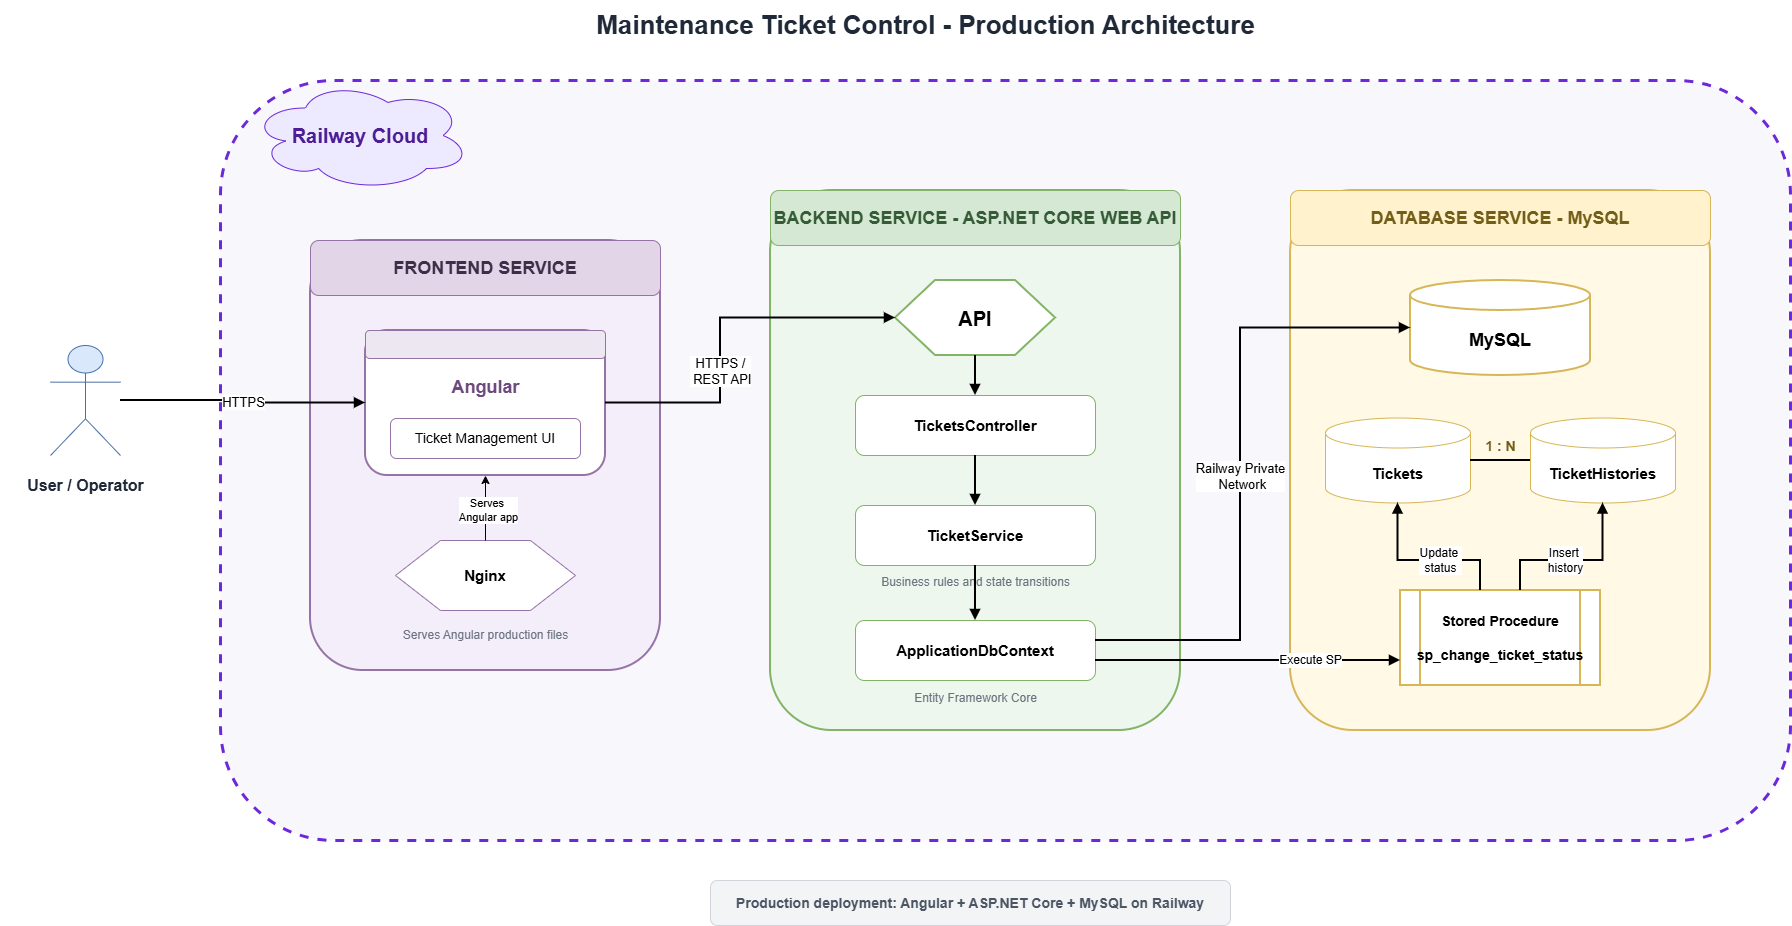

The diagram above was exported from draw.io. Its source (the exported page's mxGraphModel, read from the mxfile embedded in the PNG):
<mxGraphModel dx="1836" dy="1092" grid="1" gridSize="10" guides="1" tooltips="1" connect="1" arrows="1" fold="1" page="1" pageScale="1" pageWidth="1900" pageHeight="1050" math="0" shadow="0">
  <root>
    <mxCell id="0" />
    <mxCell id="1" parent="0" />
    <mxCell id="title" parent="1" style="text;html=1;align=center;verticalAlign=middle;fontSize=26;fontStyle=1;fontColor=#1F2937;" value="Maintenance Ticket Control - Production Architecture" vertex="1">
      <mxGeometry height="50" width="850" x="520" y="30" as="geometry" />
    </mxCell>
    <mxCell id="userActor" parent="1" style="shape=umlActor;verticalLabelPosition=bottom;verticalAlign=top;html=1;strokeColor=#4A6FA5;fillColor=#DAE8FC;" value="" vertex="1">
      <mxGeometry height="110" width="70" x="70" y="375" as="geometry" />
    </mxCell>
    <mxCell id="userLabel" parent="1" style="text;html=1;align=center;verticalAlign=middle;fontSize=16;fontStyle=1;fontColor=#1F2937;" value="User / Operator" vertex="1">
      <mxGeometry height="40" width="170" x="20" y="495" as="geometry" />
    </mxCell>
    <mxCell id="railwayCloud" parent="1" style="rounded=1;whiteSpace=wrap;html=1;fillColor=#F8F7FC;strokeColor=#6D28D9;strokeWidth=3;dashed=1;" value="" vertex="1">
      <mxGeometry height="760" width="1570" x="240" y="110" as="geometry" />
    </mxCell>
    <mxCell id="cloudIcon" parent="1" style="shape=cloud;whiteSpace=wrap;html=1;fillColor=#EDE9FE;strokeColor=#6D28D9;fontSize=20;fontStyle=1;fontColor=#4C1D95;" value="Railway Cloud" vertex="1">
      <mxGeometry height="110" width="220" x="270" y="110" as="geometry" />
    </mxCell>
    <mxCell id="frontendContainer" parent="1" style="rounded=1;whiteSpace=wrap;html=1;fillColor=#F4EEFA;strokeColor=#9673A6;strokeWidth=2;" value="" vertex="1">
      <mxGeometry height="430" width="350" x="330" y="270" as="geometry" />
    </mxCell>
    <mxCell id="frontendHeader" parent="1" style="rounded=1;whiteSpace=wrap;html=1;fillColor=#E1D5E7;strokeColor=#9673A6;fontSize=18;fontStyle=1;fontColor=#3F2E49;" value="FRONTEND SERVICE" vertex="1">
      <mxGeometry height="55" width="350" x="330" y="270" as="geometry" />
    </mxCell>
    <mxCell id="browser" parent="1" style="rounded=1;whiteSpace=wrap;html=1;fillColor=#FFFFFF;strokeColor=#9673A6;strokeWidth=2;" value="" vertex="1">
      <mxGeometry height="145" width="240" x="385" y="360" as="geometry" />
    </mxCell>
    <mxCell id="browserBar" parent="1" style="rounded=1;whiteSpace=wrap;html=1;fillColor=#EDE7F2;strokeColor=#9673A6;" value="" vertex="1">
      <mxGeometry height="28" width="240" x="385" y="360" as="geometry" />
    </mxCell>
    <mxCell id="angularText" parent="1" style="text;html=1;align=center;verticalAlign=middle;fontSize=18;fontStyle=1;fontColor=#6C4A7C;" value="Angular" vertex="1">
      <mxGeometry height="30" width="160" x="425" y="402" as="geometry" />
    </mxCell>
    <mxCell id="ui" parent="1" style="rounded=1;whiteSpace=wrap;html=1;fillColor=#FFFFFF;strokeColor=#9673A6;fontSize=14;" value="Ticket Management UI" vertex="1">
      <mxGeometry height="40" width="190" x="410" y="448" as="geometry" />
    </mxCell>
    <mxCell id="nginx" parent="1" style="shape=hexagon;perimeter=hexagonPerimeter2;whiteSpace=wrap;html=1;fillColor=#FFFFFF;strokeColor=#9673A6;fontSize=15;fontStyle=1;" value="Nginx" vertex="1">
      <mxGeometry height="70" width="180" x="415" y="570" as="geometry" />
    </mxCell>
    <mxCell id="frontendDesc" parent="1" style="text;html=1;align=center;verticalAlign=middle;fontSize=12;fontColor=#6B7280;" value="Serves Angular production files" vertex="1">
      <mxGeometry height="30" width="240" x="385" y="650" as="geometry" />
    </mxCell>
    <mxCell id="backendContainer" parent="1" style="rounded=1;whiteSpace=wrap;html=1;fillColor=#EDF7ED;strokeColor=#82B366;strokeWidth=2;" value="" vertex="1">
      <mxGeometry height="540" width="410" x="790" y="220" as="geometry" />
    </mxCell>
    <mxCell id="backendHeader" parent="1" style="rounded=1;whiteSpace=wrap;html=1;fillColor=#D5E8D4;strokeColor=#82B366;fontSize=18;fontStyle=1;fontColor=#355B37;" value="BACKEND SERVICE - ASP.NET CORE WEB API" vertex="1">
      <mxGeometry height="55" width="410" x="790" y="220" as="geometry" />
    </mxCell>
    <mxCell id="api" parent="1" style="shape=hexagon;perimeter=hexagonPerimeter2;whiteSpace=wrap;html=1;fillColor=#FFFFFF;strokeColor=#82B366;strokeWidth=2;fontSize=20;fontStyle=1;" value="API" vertex="1">
      <mxGeometry height="75" width="160" x="915" y="310" as="geometry" />
    </mxCell>
    <mxCell id="controller" parent="1" style="rounded=1;whiteSpace=wrap;html=1;fillColor=#FFFFFF;strokeColor=#82B366;fontSize=15;fontStyle=1;" value="TicketsController" vertex="1">
      <mxGeometry height="60" width="240" x="875" y="425" as="geometry" />
    </mxCell>
    <mxCell id="service" parent="1" style="rounded=1;whiteSpace=wrap;html=1;fillColor=#FFFFFF;strokeColor=#82B366;fontSize=15;fontStyle=1;" value="TicketService" vertex="1">
      <mxGeometry height="60" width="240" x="875" y="535" as="geometry" />
    </mxCell>
    <mxCell id="serviceDesc" parent="1" style="text;html=1;align=center;verticalAlign=middle;fontSize=12;fontColor=#6B7280;" value="Business rules and state transitions" vertex="1">
      <mxGeometry height="25" width="290" x="850" y="600" as="geometry" />
    </mxCell>
    <mxCell id="dbContext" parent="1" style="rounded=1;whiteSpace=wrap;html=1;fillColor=#FFFFFF;strokeColor=#82B366;fontSize=15;fontStyle=1;" value="ApplicationDbContext" vertex="1">
      <mxGeometry height="60" width="240" x="875" y="650" as="geometry" />
    </mxCell>
    <mxCell id="efText" parent="1" style="text;html=1;align=center;verticalAlign=middle;fontSize=12;fontColor=#6B7280;" value="Entity Framework Core" vertex="1">
      <mxGeometry height="25" width="200" x="895" y="715" as="geometry" />
    </mxCell>
    <mxCell id="databaseContainer" parent="1" style="rounded=1;whiteSpace=wrap;html=1;fillColor=#FFF9E6;strokeColor=#D6B656;strokeWidth=2;" value="" vertex="1">
      <mxGeometry height="540" width="420" x="1310" y="220" as="geometry" />
    </mxCell>
    <mxCell id="databaseHeader" parent="1" style="rounded=1;whiteSpace=wrap;html=1;fillColor=#FFF2CC;strokeColor=#D6B656;fontSize=18;fontStyle=1;fontColor=#725E19;" value="DATABASE SERVICE - MySQL" vertex="1">
      <mxGeometry height="55" width="420" x="1310" y="220" as="geometry" />
    </mxCell>
    <mxCell id="mysql" parent="1" style="shape=cylinder3;whiteSpace=wrap;html=1;boundedLbl=1;backgroundOutline=1;fillColor=#FFFFFF;strokeColor=#D6B656;strokeWidth=2;fontSize=18;fontStyle=1;" value="MySQL" vertex="1">
      <mxGeometry height="95" width="180" x="1430" y="310" as="geometry" />
    </mxCell>
    <mxCell id="tickets" parent="1" style="shape=cylinder3;whiteSpace=wrap;html=1;boundedLbl=1;backgroundOutline=1;fillColor=#FFFFFF;strokeColor=#D6B656;fontSize=15;fontStyle=1;" value="Tickets" vertex="1">
      <mxGeometry height="85" width="145" x="1345" y="447.5" as="geometry" />
    </mxCell>
    <mxCell id="history" parent="1" style="shape=cylinder3;whiteSpace=wrap;html=1;boundedLbl=1;backgroundOutline=1;fillColor=#FFFFFF;strokeColor=#D6B656;fontSize=15;fontStyle=1;" value="TicketHistories" vertex="1">
      <mxGeometry height="85" width="145" x="1550" y="447.5" as="geometry" />
    </mxCell>
    <mxCell id="relation" parent="1" style="text;html=1;align=center;verticalAlign=middle;fontSize=14;fontStyle=1;fontColor=#725E19;" value="1 : N" vertex="1">
      <mxGeometry height="25" width="60" x="1490" y="463" as="geometry" />
    </mxCell>
    <mxCell id="procedure" parent="1" style="shape=process;whiteSpace=wrap;html=1;backgroundOutline=1;fillColor=#FFFFFF;strokeColor=#D6B656;strokeWidth=2;fontSize=14;fontStyle=1;" value="Stored Procedure&#10;&#10;sp_change_ticket_status" vertex="1">
      <mxGeometry height="95" width="200" x="1420" y="620" as="geometry" />
    </mxCell>
    <mxCell id="e1" edge="1" parent="1" source="userActor" style="edgeStyle=orthogonalEdgeStyle;rounded=0;html=1;strokeWidth=2;endArrow=block;endFill=1;fontSize=13;labelBackgroundColor=#FFFFFF;" target="browser" value="HTTPS">
      <mxGeometry relative="1" as="geometry" />
    </mxCell>
    <mxCell id="e2" edge="1" parent="1" source="browser" style="edgeStyle=orthogonalEdgeStyle;rounded=0;html=1;strokeWidth=2;endArrow=block;endFill=1;fontSize=13;labelBackgroundColor=#FFFFFF;" target="api" value="HTTPS /&lt;div&gt;&amp;nbsp;REST API&lt;/div&gt;">
      <mxGeometry relative="1" x="-0.2133" as="geometry">
        <mxPoint y="1" as="offset" />
        <Array as="points">
          <mxPoint x="740" y="432.5" />
          <mxPoint x="740" y="347.5" />
        </Array>
      </mxGeometry>
    </mxCell>
    <mxCell id="e3" edge="1" parent="1" source="api" style="edgeStyle=orthogonalEdgeStyle;rounded=0;html=1;strokeWidth=2;endArrow=block;endFill=1;" target="controller" value="">
      <mxGeometry relative="1" as="geometry" />
    </mxCell>
    <mxCell id="e4" edge="1" parent="1" source="controller" style="edgeStyle=orthogonalEdgeStyle;rounded=0;html=1;strokeWidth=2;endArrow=block;endFill=1;" target="service" value="">
      <mxGeometry relative="1" as="geometry" />
    </mxCell>
    <mxCell id="e5" edge="1" parent="1" source="service" style="edgeStyle=orthogonalEdgeStyle;rounded=0;html=1;strokeWidth=2;endArrow=block;endFill=1;" target="dbContext" value="">
      <mxGeometry relative="1" as="geometry" />
    </mxCell>
    <mxCell id="e6" edge="1" parent="1" source="dbContext" style="edgeStyle=orthogonalEdgeStyle;rounded=0;html=1;strokeWidth=2;endArrow=block;endFill=1;fontSize=13;labelBackgroundColor=#FFFFFF;" target="mysql" value="Railway Private&lt;div&gt;&amp;nbsp;Network&lt;/div&gt;">
      <mxGeometry relative="1" x="-0.0151" as="geometry">
        <mxPoint as="offset" />
        <Array as="points">
          <mxPoint x="1260" y="670" />
          <mxPoint x="1260" y="357.5" />
        </Array>
      </mxGeometry>
    </mxCell>
    <mxCell id="e7" edge="1" parent="1" source="tickets" style="edgeStyle=orthogonalEdgeStyle;rounded=0;html=1;strokeWidth=2;endArrow=none;startArrow=none;" target="history" value="">
      <mxGeometry relative="1" as="geometry" />
    </mxCell>
    <mxCell id="e8" edge="1" parent="1" source="dbContext" style="edgeStyle=orthogonalEdgeStyle;rounded=0;html=1;strokeWidth=2;endArrow=block;endFill=1;fontSize=12;labelBackgroundColor=#FFFFFF;" target="procedure" value="Execute SP">
      <mxGeometry relative="1" x="0.4098" as="geometry">
        <mxPoint as="offset" />
        <Array as="points">
          <mxPoint x="1230" y="690" />
          <mxPoint x="1230" y="690" />
        </Array>
      </mxGeometry>
    </mxCell>
    <mxCell id="e9" edge="1" parent="1" source="procedure" style="edgeStyle=orthogonalEdgeStyle;rounded=0;html=1;strokeWidth=2;endArrow=block;endFill=1;fontSize=12;labelBackgroundColor=#FFFFFF;" target="tickets" value="Update&amp;nbsp;&lt;div&gt;status&lt;/div&gt;">
      <mxGeometry relative="1" x="-0.1765" as="geometry">
        <mxPoint as="offset" />
        <Array as="points">
          <mxPoint x="1500" y="590" />
          <mxPoint x="1417.5" y="590" />
        </Array>
      </mxGeometry>
    </mxCell>
    <mxCell id="e10" edge="1" parent="1" source="procedure" style="edgeStyle=orthogonalEdgeStyle;rounded=0;html=1;strokeWidth=2;endArrow=block;endFill=1;fontSize=12;labelBackgroundColor=#FFFFFF;" target="history" value="Insert&amp;nbsp;&lt;div&gt;history&lt;/div&gt;">
      <mxGeometry relative="1" x="-0.1176" as="geometry">
        <Array as="points">
          <mxPoint x="1540" y="590" />
          <mxPoint x="1622.5" y="590" />
        </Array>
      </mxGeometry>
    </mxCell>
    <mxCell id="footer" parent="1" style="rounded=1;whiteSpace=wrap;html=1;fillColor=#F3F4F6;strokeColor=#D1D5DB;fontSize=14;fontStyle=1;fontColor=#4B5563;" value="Production deployment: Angular + ASP.NET Core + MySQL on Railway" vertex="1">
      <mxGeometry height="45" width="520" x="730" y="910" as="geometry" />
    </mxCell>
    <mxCell id="o2pYKoljwf_mZ4iav8KE-3" edge="1" parent="1" source="nginx" style="endArrow=classic;html=1;rounded=0;exitX=0.5;exitY=0;exitDx=0;exitDy=0;entryX=0.5;entryY=1;entryDx=0;entryDy=0;" target="browser" value="">
      <mxGeometry height="50" relative="1" width="50" as="geometry">
        <mxPoint x="580" y="540" as="sourcePoint" />
        <mxPoint x="630" y="490" as="targetPoint" />
      </mxGeometry>
    </mxCell>
    <mxCell id="o2pYKoljwf_mZ4iav8KE-4" connectable="0" parent="o2pYKoljwf_mZ4iav8KE-3" style="edgeLabel;html=1;align=center;verticalAlign=middle;resizable=0;points=[];" value="Serves&amp;nbsp;&lt;div&gt;Angular app&lt;/div&gt;" vertex="1">
      <mxGeometry relative="1" x="-0.0544" y="-2" as="geometry">
        <mxPoint as="offset" />
      </mxGeometry>
    </mxCell>
  </root>
</mxGraphModel>